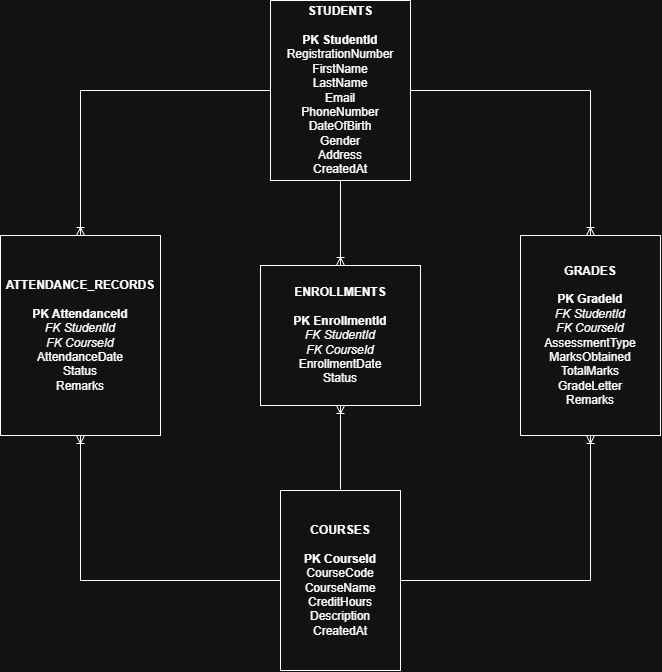

The diagram above was exported from draw.io. Its source (the exported page's mxGraphModel, read from the mxfile embedded in the PNG):
<mxGraphModel dx="1290" dy="1852" grid="1" gridSize="10" guides="1" tooltips="1" connect="1" arrows="1" fold="1" page="1" pageScale="1" pageWidth="850" pageHeight="1100" math="0" shadow="0">
  <root>
    <mxCell id="0" />
    <mxCell id="1" parent="0" />
    <mxCell id="yBoH_ykEYZfBLn4aMx0A-1" parent="1" style="whiteSpace=wrap;html=1;align=center;" value="&lt;div&gt;&lt;b&gt;STUDENTS&lt;/b&gt;&lt;/div&gt;&lt;div&gt;&lt;br&gt;&lt;/div&gt;&lt;div&gt;&lt;b&gt;PK StudentId&lt;/b&gt;&lt;/div&gt;&lt;div&gt;RegistrationNumber&lt;/div&gt;&lt;div&gt;FirstName&lt;/div&gt;&lt;div&gt;LastName&lt;/div&gt;&lt;div&gt;Email&lt;/div&gt;&lt;div&gt;PhoneNumber&lt;/div&gt;&lt;div&gt;DateOfBirth&lt;/div&gt;&lt;div&gt;Gender&lt;/div&gt;&lt;div&gt;Address&lt;/div&gt;&lt;div&gt;CreatedAt&lt;/div&gt;" vertex="1">
      <mxGeometry height="180" width="140" x="330" y="-40" as="geometry" />
    </mxCell>
    <mxCell id="yBoH_ykEYZfBLn4aMx0A-2" parent="1" style="whiteSpace=wrap;html=1;align=center;" value="&lt;div&gt;&lt;b&gt;COURSES&lt;/b&gt;&lt;/div&gt;&lt;div&gt;&lt;br&gt;&lt;/div&gt;&lt;div&gt;&lt;b&gt;PK CourseId&lt;/b&gt;&lt;/div&gt;&lt;div&gt;CourseCode&lt;/div&gt;&lt;div&gt;CourseName&lt;/div&gt;&lt;div&gt;CreditHours&lt;/div&gt;&lt;div&gt;Description&lt;/div&gt;&lt;div&gt;CreatedAt&lt;/div&gt;" vertex="1">
      <mxGeometry height="180" width="120" x="340" y="450" as="geometry" />
    </mxCell>
    <mxCell id="yBoH_ykEYZfBLn4aMx0A-4" parent="1" style="whiteSpace=wrap;html=1;align=center;" value="&lt;div&gt;&lt;b&gt;ENROLLMENTS&lt;/b&gt;&lt;/div&gt;&lt;div&gt;&lt;br&gt;&lt;/div&gt;&lt;div&gt;&lt;b&gt;PK EnrollmentId&lt;/b&gt;&lt;/div&gt;&lt;div&gt;&lt;i&gt;FK StudentId&lt;/i&gt;&lt;/div&gt;&lt;div&gt;&lt;i&gt;FK CourseId&lt;/i&gt;&lt;/div&gt;&lt;div&gt;EnrollmentDate&lt;/div&gt;&lt;div&gt;Status&lt;/div&gt;" vertex="1">
      <mxGeometry height="140" width="160" x="320" y="225" as="geometry" />
    </mxCell>
    <mxCell id="yBoH_ykEYZfBLn4aMx0A-5" parent="1" style="whiteSpace=wrap;html=1;align=center;" value="&lt;div&gt;&lt;b&gt;ATTENDANCE_RECORDS&lt;/b&gt;&lt;/div&gt;&lt;div&gt;&lt;br&gt;&lt;/div&gt;&lt;div&gt;&lt;b&gt;PK AttendanceId&lt;/b&gt;&lt;/div&gt;&lt;div&gt;&lt;i&gt;FK StudentId&lt;/i&gt;&lt;/div&gt;&lt;div&gt;&lt;i&gt;FK CourseId&lt;/i&gt;&lt;/div&gt;&lt;div&gt;AttendanceDate&lt;/div&gt;&lt;div&gt;Status&lt;/div&gt;&lt;div&gt;Remarks&lt;/div&gt;" vertex="1">
      <mxGeometry height="200" width="160" x="60" y="195" as="geometry" />
    </mxCell>
    <mxCell id="yBoH_ykEYZfBLn4aMx0A-6" parent="1" style="whiteSpace=wrap;html=1;align=center;" value="&lt;div&gt;&lt;b&gt;GRADES&lt;/b&gt;&lt;/div&gt;&lt;div&gt;&lt;br&gt;&lt;/div&gt;&lt;div&gt;&lt;b&gt;PK GradeId&lt;/b&gt;&lt;/div&gt;&lt;div&gt;&lt;i&gt;FK StudentId&lt;/i&gt;&lt;/div&gt;&lt;div&gt;&lt;i&gt;FK CourseId&lt;/i&gt;&lt;/div&gt;&lt;div&gt;AssessmentType&lt;/div&gt;&lt;div&gt;MarksObtained&lt;/div&gt;&lt;div&gt;TotalMarks&lt;/div&gt;&lt;div&gt;GradeLetter&lt;/div&gt;&lt;div&gt;Remarks&lt;/div&gt;" vertex="1">
      <mxGeometry height="200" width="140" x="580" y="195" as="geometry" />
    </mxCell>
    <mxCell id="yBoH_ykEYZfBLn4aMx0A-20" edge="1" parent="1" source="yBoH_ykEYZfBLn4aMx0A-1" style="fontSize=12;html=1;endArrow=ERoneToMany;rounded=0;exitX=0.5;exitY=1;exitDx=0;exitDy=0;" target="yBoH_ykEYZfBLn4aMx0A-4" value="">
      <mxGeometry height="100" relative="1" width="100" as="geometry">
        <mxPoint x="360" y="340" as="sourcePoint" />
        <mxPoint x="460" y="240" as="targetPoint" />
      </mxGeometry>
    </mxCell>
    <mxCell id="yBoH_ykEYZfBLn4aMx0A-21" edge="1" parent="1" style="fontSize=12;html=1;endArrow=ERoneToMany;rounded=0;entryX=0.5;entryY=1;entryDx=0;entryDy=0;" target="yBoH_ykEYZfBLn4aMx0A-4" value="">
      <mxGeometry height="100" relative="1" width="100" as="geometry">
        <mxPoint x="400" y="448.92" as="sourcePoint" />
        <mxPoint x="460" y="240" as="targetPoint" />
      </mxGeometry>
    </mxCell>
    <mxCell id="yBoH_ykEYZfBLn4aMx0A-22" edge="1" parent="1" source="yBoH_ykEYZfBLn4aMx0A-2" style="fontSize=12;html=1;endArrow=ERoneToMany;rounded=0;exitX=0;exitY=0.5;exitDx=0;exitDy=0;entryX=0.5;entryY=1;entryDx=0;entryDy=0;edgeStyle=orthogonalEdgeStyle;elbow=vertical;libavoidRouting=1;" target="yBoH_ykEYZfBLn4aMx0A-5" value="">
      <mxGeometry height="100" relative="1" width="100" as="geometry">
        <Array as="points">
          <mxPoint x="140" y="540" />
        </Array>
        <mxPoint x="360" y="340" as="sourcePoint" />
        <mxPoint x="460" y="240" as="targetPoint" />
      </mxGeometry>
    </mxCell>
    <mxCell id="yBoH_ykEYZfBLn4aMx0A-23" edge="1" parent="1" source="yBoH_ykEYZfBLn4aMx0A-2" style="edgeStyle=orthogonalEdgeStyle;fontSize=12;html=1;endArrow=ERoneToMany;rounded=0;exitX=1;exitY=0.5;exitDx=0;exitDy=0;entryX=0.5;entryY=1;entryDx=0;entryDy=0;libavoidRouting=1;" target="yBoH_ykEYZfBLn4aMx0A-6" value="">
      <mxGeometry height="100" relative="1" width="100" as="geometry">
        <Array as="points">
          <mxPoint x="650" y="540" />
        </Array>
        <mxPoint x="360" y="340" as="sourcePoint" />
        <mxPoint x="460" y="240" as="targetPoint" />
      </mxGeometry>
    </mxCell>
    <mxCell id="yBoH_ykEYZfBLn4aMx0A-24" edge="1" parent="1" source="yBoH_ykEYZfBLn4aMx0A-1" style="edgeStyle=orthogonalEdgeStyle;fontSize=12;html=1;endArrow=ERoneToMany;rounded=0;exitX=0;exitY=0.5;exitDx=0;exitDy=0;entryX=0.5;entryY=0;entryDx=0;entryDy=0;libavoidRouting=1;" target="yBoH_ykEYZfBLn4aMx0A-5" value="">
      <mxGeometry height="100" relative="1" width="100" as="geometry">
        <Array as="points">
          <mxPoint x="140" y="50" />
        </Array>
        <mxPoint x="360" y="340" as="sourcePoint" />
        <mxPoint x="460" y="240" as="targetPoint" />
      </mxGeometry>
    </mxCell>
    <mxCell id="yBoH_ykEYZfBLn4aMx0A-25" edge="1" parent="1" source="yBoH_ykEYZfBLn4aMx0A-1" style="edgeStyle=orthogonalEdgeStyle;fontSize=12;html=1;endArrow=ERoneToMany;rounded=0;exitX=1;exitY=0.5;exitDx=0;exitDy=0;entryX=0.5;entryY=0;entryDx=0;entryDy=0;libavoidRouting=1;" target="yBoH_ykEYZfBLn4aMx0A-6" value="">
      <mxGeometry height="100" relative="1" width="100" as="geometry">
        <Array as="points">
          <mxPoint x="650" y="50" />
        </Array>
        <mxPoint x="360" y="340" as="sourcePoint" />
        <mxPoint x="460" y="240" as="targetPoint" />
      </mxGeometry>
    </mxCell>
  </root>
</mxGraphModel>